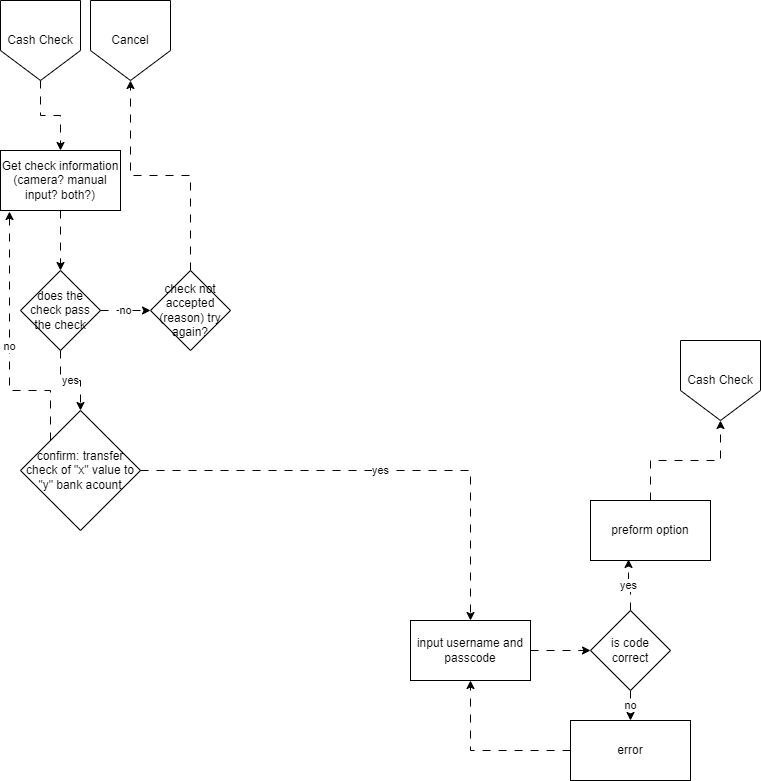

The diagram above was exported from draw.io. Its source (the exported page's mxGraphModel, read from the mxfile embedded in the PNG):
<mxGraphModel dx="1434" dy="836" grid="1" gridSize="10" guides="1" tooltips="1" connect="1" arrows="1" fold="1" page="1" pageScale="1" pageWidth="827" pageHeight="1169" math="0" shadow="0">
  <root>
    <mxCell id="0" />
    <mxCell id="1" parent="0" />
    <mxCell id="zj-5sViOzcZSsQPnHY5n-2" style="edgeStyle=orthogonalEdgeStyle;rounded=0;orthogonalLoop=1;jettySize=auto;html=1;flowAnimation=1;" parent="1" source="zj-5sViOzcZSsQPnHY5n-3" target="zj-5sViOzcZSsQPnHY5n-6" edge="1">
      <mxGeometry relative="1" as="geometry" />
    </mxCell>
    <mxCell id="zj-5sViOzcZSsQPnHY5n-3" value="Get check information (camera? manual input? both?)" style="whiteSpace=wrap;html=1;" parent="1" vertex="1">
      <mxGeometry y="150" width="120" height="60" as="geometry" />
    </mxCell>
    <mxCell id="kxsEL2MjhYU3BuAal3wL-6" value="no" style="edgeStyle=orthogonalEdgeStyle;rounded=0;orthogonalLoop=1;jettySize=auto;html=1;flowAnimation=1;" parent="1" source="zj-5sViOzcZSsQPnHY5n-6" target="kxsEL2MjhYU3BuAal3wL-5" edge="1">
      <mxGeometry relative="1" as="geometry" />
    </mxCell>
    <mxCell id="kxsEL2MjhYU3BuAal3wL-8" value="yes" style="edgeStyle=orthogonalEdgeStyle;rounded=0;orthogonalLoop=1;jettySize=auto;html=1;flowAnimation=1;" parent="1" source="zj-5sViOzcZSsQPnHY5n-6" target="eKWl0sT9_K_i9BXR8_Xg-2" edge="1">
      <mxGeometry relative="1" as="geometry" />
    </mxCell>
    <mxCell id="zj-5sViOzcZSsQPnHY5n-6" value="does the check pass the check" style="rhombus;whiteSpace=wrap;html=1;" parent="1" vertex="1">
      <mxGeometry x="20" y="270" width="80" height="80" as="geometry" />
    </mxCell>
    <mxCell id="eKWl0sT9_K_i9BXR8_Xg-1" value="yes" style="edgeStyle=orthogonalEdgeStyle;rounded=0;orthogonalLoop=1;jettySize=auto;html=1;flowAnimation=1;" parent="1" source="eKWl0sT9_K_i9BXR8_Xg-2" target="eKWl0sT9_K_i9BXR8_Xg-9" edge="1">
      <mxGeometry relative="1" as="geometry" />
    </mxCell>
    <mxCell id="eKWl0sT9_K_i9BXR8_Xg-2" value="confirm: transfer check of &quot;x&quot; value to &quot;y&quot; bank acount" style="rhombus;whiteSpace=wrap;html=1;" parent="1" vertex="1">
      <mxGeometry x="20" y="410" width="120" height="120" as="geometry" />
    </mxCell>
    <mxCell id="eKWl0sT9_K_i9BXR8_Xg-3" style="edgeStyle=orthogonalEdgeStyle;rounded=0;orthogonalLoop=1;jettySize=auto;html=1;flowAnimation=1;" parent="1" source="eKWl0sT9_K_i9BXR8_Xg-4" target="eKWl0sT9_K_i9BXR8_Xg-5" edge="1">
      <mxGeometry relative="1" as="geometry" />
    </mxCell>
    <mxCell id="eKWl0sT9_K_i9BXR8_Xg-4" value="preform option" style="whiteSpace=wrap;html=1;" parent="1" vertex="1">
      <mxGeometry x="590" y="500" width="120" height="60" as="geometry" />
    </mxCell>
    <UserObject label="Cash Check" link="data:page/id,rjkk4G9pVdGJUG_Aq8ia" id="eKWl0sT9_K_i9BXR8_Xg-5">
      <mxCell style="shape=offPageConnector;whiteSpace=wrap;html=1;" parent="1" vertex="1">
        <mxGeometry x="680" y="340" width="80" height="80" as="geometry" />
      </mxCell>
    </UserObject>
    <mxCell id="eKWl0sT9_K_i9BXR8_Xg-6" value="no" style="edgeStyle=orthogonalEdgeStyle;rounded=0;orthogonalLoop=1;jettySize=auto;html=1;flowAnimation=1;" parent="1" source="eKWl0sT9_K_i9BXR8_Xg-7" target="eKWl0sT9_K_i9BXR8_Xg-12" edge="1">
      <mxGeometry relative="1" as="geometry" />
    </mxCell>
    <mxCell id="eKWl0sT9_K_i9BXR8_Xg-7" value="is code correct" style="rhombus;whiteSpace=wrap;html=1;" parent="1" vertex="1">
      <mxGeometry x="590" y="610" width="80" height="80" as="geometry" />
    </mxCell>
    <mxCell id="eKWl0sT9_K_i9BXR8_Xg-8" value="" style="edgeStyle=orthogonalEdgeStyle;rounded=0;orthogonalLoop=1;jettySize=auto;html=1;flowAnimation=1;" parent="1" source="eKWl0sT9_K_i9BXR8_Xg-9" target="eKWl0sT9_K_i9BXR8_Xg-7" edge="1">
      <mxGeometry relative="1" as="geometry" />
    </mxCell>
    <mxCell id="eKWl0sT9_K_i9BXR8_Xg-9" value="input username and passcode" style="whiteSpace=wrap;html=1;" parent="1" vertex="1">
      <mxGeometry x="410" y="620" width="120" height="60" as="geometry" />
    </mxCell>
    <mxCell id="eKWl0sT9_K_i9BXR8_Xg-10" value="yes" style="edgeStyle=orthogonalEdgeStyle;rounded=0;orthogonalLoop=1;jettySize=auto;html=1;entryX=0.317;entryY=0.983;entryDx=0;entryDy=0;entryPerimeter=0;flowAnimation=1;" parent="1" source="eKWl0sT9_K_i9BXR8_Xg-7" target="eKWl0sT9_K_i9BXR8_Xg-4" edge="1">
      <mxGeometry relative="1" as="geometry" />
    </mxCell>
    <mxCell id="eKWl0sT9_K_i9BXR8_Xg-11" style="edgeStyle=orthogonalEdgeStyle;rounded=0;orthogonalLoop=1;jettySize=auto;html=1;flowAnimation=1;" parent="1" source="eKWl0sT9_K_i9BXR8_Xg-12" target="eKWl0sT9_K_i9BXR8_Xg-9" edge="1">
      <mxGeometry relative="1" as="geometry" />
    </mxCell>
    <mxCell id="eKWl0sT9_K_i9BXR8_Xg-12" value="error" style="whiteSpace=wrap;html=1;" parent="1" vertex="1">
      <mxGeometry x="570" y="720" width="120" height="60" as="geometry" />
    </mxCell>
    <UserObject label="Cancel" link="data:page/id,rjkk4G9pVdGJUG_Aq8ia" id="Kd_AtlQT_tICD35QRzOF-1">
      <mxCell style="shape=offPageConnector;whiteSpace=wrap;html=1;" parent="1" vertex="1">
        <mxGeometry x="90" width="80" height="80" as="geometry" />
      </mxCell>
    </UserObject>
    <mxCell id="kxsEL2MjhYU3BuAal3wL-2" value="" style="edgeStyle=orthogonalEdgeStyle;rounded=0;orthogonalLoop=1;jettySize=auto;html=1;flowAnimation=1;" parent="1" source="kxsEL2MjhYU3BuAal3wL-1" target="zj-5sViOzcZSsQPnHY5n-3" edge="1">
      <mxGeometry relative="1" as="geometry" />
    </mxCell>
    <UserObject label="Cash Check" id="kxsEL2MjhYU3BuAal3wL-1">
      <mxCell style="shape=offPageConnector;whiteSpace=wrap;html=1;" parent="1" vertex="1">
        <mxGeometry width="80" height="80" as="geometry" />
      </mxCell>
    </UserObject>
    <mxCell id="kxsEL2MjhYU3BuAal3wL-7" value="" style="edgeStyle=orthogonalEdgeStyle;rounded=0;orthogonalLoop=1;jettySize=auto;html=1;flowAnimation=1;" parent="1" source="kxsEL2MjhYU3BuAal3wL-5" target="Kd_AtlQT_tICD35QRzOF-1" edge="1">
      <mxGeometry relative="1" as="geometry" />
    </mxCell>
    <mxCell id="kxsEL2MjhYU3BuAal3wL-5" value="check not accepted (reason) try again?" style="rhombus;whiteSpace=wrap;html=1;" parent="1" vertex="1">
      <mxGeometry x="150" y="270" width="80" height="80" as="geometry" />
    </mxCell>
    <mxCell id="kxsEL2MjhYU3BuAal3wL-9" value="no" style="edgeStyle=orthogonalEdgeStyle;rounded=0;orthogonalLoop=1;jettySize=auto;html=1;entryX=0.075;entryY=1.017;entryDx=0;entryDy=0;entryPerimeter=0;flowAnimation=1;" parent="1" source="eKWl0sT9_K_i9BXR8_Xg-2" target="zj-5sViOzcZSsQPnHY5n-3" edge="1">
      <mxGeometry relative="1" as="geometry">
        <Array as="points">
          <mxPoint x="50" y="390" />
          <mxPoint x="9" y="390" />
        </Array>
      </mxGeometry>
    </mxCell>
  </root>
</mxGraphModel>